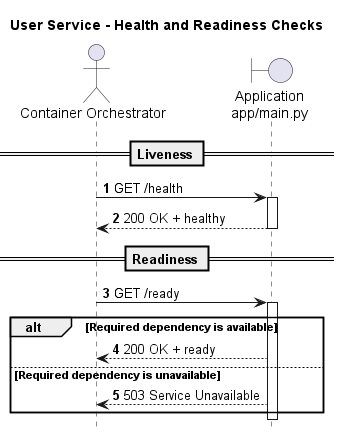

The diagram above was rendered by PlantUML. Its source (embedded in the PNG):
@startuml
title User Service - Health and Readiness Checks

autonumber
hide footbox
skinparam shadowing false
skinparam responseMessageBelowArrow true

actor "Container Orchestrator" as Orchestrator
boundary "Application\napp/main.py" as App

== Liveness ==

Orchestrator -> App: GET /health
activate App
App --> Orchestrator: 200 OK + healthy
deactivate App

== Readiness ==

Orchestrator -> App: GET /ready
activate App

alt Required dependency is available
  App --> Orchestrator: 200 OK + ready
else Required dependency is unavailable
  App --> Orchestrator: 503 Service Unavailable
end

deactivate App
@enduml